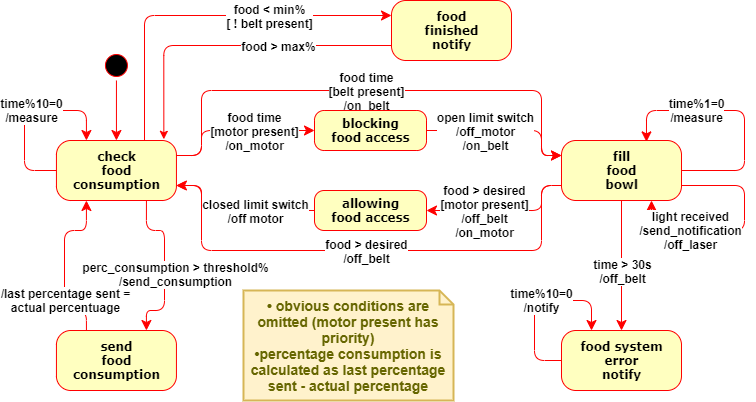

The diagram above was exported from draw.io. Its source (the exported page's mxGraphModel, read from the mxfile embedded in the PNG):
<mxGraphModel dx="1211" dy="707" grid="1" gridSize="10" guides="1" tooltips="1" connect="1" arrows="1" fold="1" page="1" pageScale="1" pageWidth="827" pageHeight="1169" background="none" math="0" shadow="0">
  <root>
    <mxCell id="0" />
    <mxCell id="1" parent="0" />
    <mxCell id="382b91b5511bd0f7-1" value="" style="ellipse;shape=startState;fillColor=#000000;strokeColor=#ff0000;rounded=1;shadow=0;comic=0;labelBackgroundColor=none;fontFamily=Verdana;fontSize=12;fontColor=#000000;align=center;direction=south;fontStyle=1;horizontal=1;html=1;" parent="1" vertex="1">
      <mxGeometry x="166.94" y="60" width="30" height="30" as="geometry" />
    </mxCell>
    <mxCell id="382b91b5511bd0f7-5" value="send&lt;br&gt;food&lt;br style=&quot;font-size: 12px&quot;&gt;consumption" style="rounded=1;arcSize=24;fillColor=#ffffc0;strokeColor=#ff0000;shadow=0;comic=0;labelBackgroundColor=none;fontFamily=Verdana;fontSize=12;fontColor=#000000;align=center;fontStyle=1;horizontal=1;html=1;" parent="1" vertex="1">
      <mxGeometry x="121.94" y="340" width="120" height="60" as="geometry" />
    </mxCell>
    <mxCell id="382b91b5511bd0f7-6" value="check&lt;br style=&quot;font-size: 12px;&quot;&gt;food&lt;br style=&quot;font-size: 12px;&quot;&gt;consumption" style="rounded=1;arcSize=24;fillColor=#ffffc0;strokeColor=#ff0000;shadow=0;comic=0;labelBackgroundColor=none;fontFamily=Verdana;fontSize=12;fontColor=#000000;align=center;fontStyle=1;horizontal=1;html=1;" parent="1" vertex="1">
      <mxGeometry x="121.94" y="150" width="120" height="60" as="geometry" />
    </mxCell>
    <mxCell id="3cde6dad864a17aa-4" value="" style="exitX=1;exitY=0.25;entryX=0;entryY=0.25;labelBackgroundColor=none;endArrow=classic;endSize=8;strokeColor=#ff0000;fontFamily=Verdana;fontSize=12;align=left;fontStyle=1;exitDx=0;exitDy=0;edgeStyle=orthogonalEdgeStyle;entryDx=0;entryDy=0;endFill=1;horizontal=1;html=1;" parent="1" source="382b91b5511bd0f7-6" target="382b91b5511bd0f7-9" edge="1">
      <mxGeometry relative="1" as="geometry">
        <Array as="points">
          <mxPoint x="267" y="165" />
          <mxPoint x="267" y="100" />
          <mxPoint x="607" y="100" />
          <mxPoint x="607" y="165" />
        </Array>
      </mxGeometry>
    </mxCell>
    <mxCell id="Qp1dkmv-hEW9U35lB90D-8" value="food time&lt;br style=&quot;font-size: 12px;&quot;&gt;[belt present]&lt;br style=&quot;font-size: 12px;&quot;&gt;/on_belt" style="edgeLabel;align=center;verticalAlign=middle;resizable=0;points=[];fontSize=12;fontStyle=1;horizontal=1;html=1;" parent="3cde6dad864a17aa-4" vertex="1" connectable="0">
      <mxGeometry x="-0.2558" y="-4" relative="1" as="geometry">
        <mxPoint x="63" y="-4" as="offset" />
      </mxGeometry>
    </mxCell>
    <mxCell id="382b91b5511bd0f7-9" value="fill&lt;br&gt;food&lt;br style=&quot;font-size: 12px&quot;&gt;bowl" style="rounded=1;arcSize=24;fillColor=#ffffc0;strokeColor=#ff0000;shadow=0;comic=0;labelBackgroundColor=none;fontFamily=Verdana;fontSize=12;fontColor=#000000;align=center;fontStyle=1;horizontal=1;html=1;" parent="1" vertex="1">
      <mxGeometry x="627" y="150" width="120" height="60" as="geometry" />
    </mxCell>
    <mxCell id="2a3bc250acf0617d-9" value="" style="edgeStyle=orthogonalEdgeStyle;labelBackgroundColor=none;endArrow=classic;endSize=8;strokeColor=#ff0000;fontFamily=Verdana;fontSize=12;align=left;fontStyle=1;horizontal=1;html=1;endFill=1;" parent="1" source="382b91b5511bd0f7-1" target="382b91b5511bd0f7-6" edge="1">
      <mxGeometry relative="1" as="geometry" />
    </mxCell>
    <mxCell id="2a3bc250acf0617d-10" value="" style="edgeStyle=orthogonalEdgeStyle;labelBackgroundColor=none;endArrow=classic;endSize=8;strokeColor=#ff0000;fontFamily=Verdana;fontSize=12;align=left;entryX=0.25;entryY=0;fontStyle=1;entryDx=0;entryDy=0;exitX=0;exitY=0.5;exitDx=0;exitDy=0;horizontal=1;html=1;endFill=1;" parent="1" source="382b91b5511bd0f7-6" target="382b91b5511bd0f7-6" edge="1">
      <mxGeometry relative="1" as="geometry">
        <Array as="points">
          <mxPoint x="90" y="180" />
          <mxPoint x="90" y="120" />
          <mxPoint x="152" y="120" />
        </Array>
      </mxGeometry>
    </mxCell>
    <mxCell id="Qp1dkmv-hEW9U35lB90D-7" value="time%10=0&lt;br style=&quot;font-size: 12px;&quot;&gt;/measure" style="edgeLabel;align=center;verticalAlign=middle;resizable=0;points=[];fontSize=12;fontStyle=1;horizontal=1;html=1;" parent="2a3bc250acf0617d-10" vertex="1" connectable="0">
      <mxGeometry x="0.0683" y="1" relative="1" as="geometry">
        <mxPoint as="offset" />
      </mxGeometry>
    </mxCell>
    <mxCell id="2a3bc250acf0617d-12" value="" style="edgeStyle=orthogonalEdgeStyle;exitX=0.25;exitY=0;entryX=0.25;entryY=1;labelBackgroundColor=none;endArrow=classic;endSize=8;strokeColor=#ff0000;fontFamily=Verdana;fontSize=12;align=left;fontStyle=1;horizontal=1;html=1;endFill=1;" parent="1" source="382b91b5511bd0f7-5" target="382b91b5511bd0f7-6" edge="1">
      <mxGeometry relative="1" as="geometry">
        <Array as="points">
          <mxPoint x="152" y="320" />
          <mxPoint x="130" y="320" />
          <mxPoint x="130" y="240" />
          <mxPoint x="152" y="240" />
        </Array>
      </mxGeometry>
    </mxCell>
    <mxCell id="Qp1dkmv-hEW9U35lB90D-25" value="/last percentage sent =&lt;br&gt;actual percentuage" style="edgeLabel;html=1;align=center;verticalAlign=middle;resizable=0;points=[];fontSize=12;fontStyle=1;" parent="2a3bc250acf0617d-12" vertex="1" connectable="0">
      <mxGeometry x="-0.2375" y="-1" relative="1" as="geometry">
        <mxPoint x="-1" y="14" as="offset" />
      </mxGeometry>
    </mxCell>
    <mxCell id="Qp1dkmv-hEW9U35lB90D-14" value="" style="edgeStyle=orthogonalEdgeStyle;exitX=1;exitY=0.5;labelBackgroundColor=none;endArrow=classic;endSize=8;strokeColor=#ff0000;fontFamily=Verdana;fontSize=12;align=left;fontStyle=1;exitDx=0;exitDy=0;entryX=0.708;entryY=0.023;entryDx=0;entryDy=0;entryPerimeter=0;horizontal=1;html=1;endFill=1;" parent="1" source="382b91b5511bd0f7-9" target="382b91b5511bd0f7-9" edge="1">
      <mxGeometry relative="1" as="geometry">
        <mxPoint x="637" y="190" as="sourcePoint" />
        <mxPoint x="587" y="140" as="targetPoint" />
        <Array as="points">
          <mxPoint x="810" y="180" />
          <mxPoint x="810" y="120" />
          <mxPoint x="712" y="120" />
        </Array>
      </mxGeometry>
    </mxCell>
    <mxCell id="Qp1dkmv-hEW9U35lB90D-48" value="&lt;span style=&quot;font-family: helvetica;&quot;&gt;time%1=0&lt;/span&gt;&lt;br style=&quot;font-family: helvetica;&quot;&gt;&lt;span style=&quot;font-family: helvetica;&quot;&gt;/measure&lt;/span&gt;" style="edgeLabel;html=1;align=center;verticalAlign=middle;resizable=0;points=[];fontSize=12;fontStyle=1" parent="Qp1dkmv-hEW9U35lB90D-14" vertex="1" connectable="0">
      <mxGeometry x="0.5231" y="-1" relative="1" as="geometry">
        <mxPoint x="20" as="offset" />
      </mxGeometry>
    </mxCell>
    <mxCell id="Qp1dkmv-hEW9U35lB90D-16" value="" style="exitX=1;exitY=0.75;entryX=0;entryY=0.75;labelBackgroundColor=none;endArrow=none;endSize=8;strokeColor=#ff0000;fontFamily=Verdana;fontSize=12;align=left;fontStyle=1;exitDx=0;exitDy=0;edgeStyle=orthogonalEdgeStyle;entryDx=0;entryDy=0;startArrow=classic;startFill=1;endFill=0;horizontal=1;html=1;" parent="1" source="382b91b5511bd0f7-6" target="382b91b5511bd0f7-9" edge="1">
      <mxGeometry relative="1" as="geometry">
        <Array as="points">
          <mxPoint x="267" y="195" />
          <mxPoint x="267" y="260" />
          <mxPoint x="607" y="260" />
          <mxPoint x="607" y="195" />
        </Array>
        <mxPoint x="251.94000000000005" y="175" as="sourcePoint" />
        <mxPoint x="502" y="175" as="targetPoint" />
      </mxGeometry>
    </mxCell>
    <mxCell id="Qp1dkmv-hEW9U35lB90D-17" value="food &amp;gt; desired&lt;br style=&quot;font-size: 12px&quot;&gt;/off_belt" style="edgeLabel;align=center;verticalAlign=middle;resizable=0;points=[];fontSize=12;fontStyle=1;horizontal=1;html=1;" parent="Qp1dkmv-hEW9U35lB90D-16" vertex="1" connectable="0">
      <mxGeometry x="-0.2558" y="-4" relative="1" as="geometry">
        <mxPoint x="63" y="-4" as="offset" />
      </mxGeometry>
    </mxCell>
    <mxCell id="Qp1dkmv-hEW9U35lB90D-18" value="food system&lt;br style=&quot;font-size: 12px&quot;&gt;error&lt;br style=&quot;font-size: 12px&quot;&gt;notify" style="rounded=1;arcSize=24;fillColor=#ffffc0;strokeColor=#ff0000;shadow=0;comic=0;labelBackgroundColor=none;fontFamily=Verdana;fontSize=12;fontColor=#000000;align=center;fontStyle=1;horizontal=1;html=1;gradientDirection=east;" parent="1" vertex="1">
      <mxGeometry x="627" y="340" width="120" height="60" as="geometry" />
    </mxCell>
    <mxCell id="Qp1dkmv-hEW9U35lB90D-20" value="" style="edgeStyle=orthogonalEdgeStyle;exitX=0.5;exitY=1;entryX=0.5;entryY=0;labelBackgroundColor=none;endArrow=classic;endSize=8;strokeColor=#ff0000;fontFamily=Verdana;fontSize=12;align=left;fontStyle=1;horizontal=1;html=1;endFill=1;entryDx=0;entryDy=0;exitDx=0;exitDy=0;" parent="1" source="382b91b5511bd0f7-9" target="Qp1dkmv-hEW9U35lB90D-18" edge="1">
      <mxGeometry relative="1" as="geometry">
        <mxPoint x="161.94000000000005" y="350" as="sourcePoint" />
        <mxPoint x="161.94000000000005" y="220" as="targetPoint" />
      </mxGeometry>
    </mxCell>
    <mxCell id="Qp1dkmv-hEW9U35lB90D-21" value="time &amp;gt; 30s&lt;br style=&quot;font-size: 12px;&quot;&gt;/off_belt" style="edgeLabel;html=1;align=center;verticalAlign=middle;resizable=0;points=[];fontSize=12;fontStyle=1;" parent="Qp1dkmv-hEW9U35lB90D-20" vertex="1" connectable="0">
      <mxGeometry x="-0.1801" y="-3" relative="1" as="geometry">
        <mxPoint x="3" y="17" as="offset" />
      </mxGeometry>
    </mxCell>
    <mxCell id="Qp1dkmv-hEW9U35lB90D-22" value="" style="edgeStyle=orthogonalEdgeStyle;labelBackgroundColor=none;endArrow=classic;endSize=8;strokeColor=#ff0000;fontFamily=Verdana;fontSize=12;align=left;fontStyle=1;horizontal=1;html=1;endFill=1;exitX=0.75;exitY=1;exitDx=0;exitDy=0;entryX=0.75;entryY=0;entryDx=0;entryDy=0;" parent="1" source="382b91b5511bd0f7-6" target="382b91b5511bd0f7-5" edge="1">
      <mxGeometry relative="1" as="geometry">
        <mxPoint x="211.94000000000005" y="220" as="sourcePoint" />
        <mxPoint x="212" y="300" as="targetPoint" />
        <Array as="points">
          <mxPoint x="212" y="240" />
          <mxPoint x="230" y="240" />
          <mxPoint x="230" y="320" />
          <mxPoint x="212" y="320" />
        </Array>
      </mxGeometry>
    </mxCell>
    <mxCell id="Qp1dkmv-hEW9U35lB90D-23" value="perc_consumption &amp;gt; threshold%&lt;br&gt;/send_consumption" style="edgeLabel;html=1;align=center;verticalAlign=middle;resizable=0;points=[];fontSize=12;fontStyle=1;" parent="Qp1dkmv-hEW9U35lB90D-22" vertex="1" connectable="0">
      <mxGeometry x="-0.172" y="4" relative="1" as="geometry">
        <mxPoint x="6" y="23" as="offset" />
      </mxGeometry>
    </mxCell>
    <mxCell id="Qp1dkmv-hEW9U35lB90D-26" value="food&lt;br style=&quot;font-size: 12px;&quot;&gt;finished&lt;br style=&quot;font-size: 12px;&quot;&gt;notify" style="rounded=1;arcSize=24;fillColor=#ffffc0;strokeColor=#ff0000;shadow=0;comic=0;labelBackgroundColor=none;fontFamily=Verdana;fontSize=12;fontColor=#000000;align=center;fontStyle=1;horizontal=1;html=1;gradientDirection=east;" parent="1" vertex="1">
      <mxGeometry x="457" y="10" width="120" height="60" as="geometry" />
    </mxCell>
    <mxCell id="Qp1dkmv-hEW9U35lB90D-27" value="" style="edgeStyle=orthogonalEdgeStyle;labelBackgroundColor=none;endArrow=classic;endSize=8;strokeColor=#ff0000;fontFamily=Verdana;fontSize=12;align=left;fontStyle=1;horizontal=1;html=1;endFill=1;entryX=0;entryY=0.25;entryDx=0;entryDy=0;" parent="1" source="382b91b5511bd0f7-6" target="Qp1dkmv-hEW9U35lB90D-26" edge="1">
      <mxGeometry relative="1" as="geometry">
        <mxPoint x="247" y="210" as="sourcePoint" />
        <mxPoint x="450" y="20" as="targetPoint" />
        <Array as="points">
          <mxPoint x="210" y="25" />
        </Array>
      </mxGeometry>
    </mxCell>
    <mxCell id="Qp1dkmv-hEW9U35lB90D-28" value="food &amp;lt; min%&lt;br style=&quot;font-size: 12px&quot;&gt;[ ! belt present]" style="edgeLabel;html=1;align=center;verticalAlign=middle;resizable=0;points=[];fontSize=12;fontStyle=1;" parent="Qp1dkmv-hEW9U35lB90D-27" vertex="1" connectable="0">
      <mxGeometry x="0.6365" y="1" relative="1" as="geometry">
        <mxPoint x="-55" y="1" as="offset" />
      </mxGeometry>
    </mxCell>
    <mxCell id="Qp1dkmv-hEW9U35lB90D-29" value="blocking&lt;br&gt;food access" style="rounded=1;arcSize=24;fillColor=#ffffc0;strokeColor=#ff0000;shadow=0;comic=0;labelBackgroundColor=none;fontFamily=Verdana;fontSize=12;fontColor=#000000;align=center;fontStyle=1;horizontal=1;html=1;" parent="1" vertex="1">
      <mxGeometry x="380" y="120" width="112" height="40" as="geometry" />
    </mxCell>
    <mxCell id="Qp1dkmv-hEW9U35lB90D-31" value="" style="edgeStyle=orthogonalEdgeStyle;labelBackgroundColor=none;endArrow=classic;endSize=8;strokeColor=#ff0000;fontFamily=Verdana;fontSize=12;align=left;fontStyle=1;horizontal=1;html=1;endFill=1;exitX=1;exitY=0.25;exitDx=0;exitDy=0;entryX=0;entryY=0.5;entryDx=0;entryDy=0;" parent="1" source="382b91b5511bd0f7-6" target="Qp1dkmv-hEW9U35lB90D-29" edge="1">
      <mxGeometry relative="1" as="geometry">
        <mxPoint x="257" y="180" as="sourcePoint" />
        <mxPoint x="372" y="150" as="targetPoint" />
        <Array as="points">
          <mxPoint x="267" y="165" />
          <mxPoint x="267" y="140" />
        </Array>
      </mxGeometry>
    </mxCell>
    <mxCell id="Qp1dkmv-hEW9U35lB90D-34" value="food time&lt;br style=&quot;font-size: 12px;&quot;&gt;[motor present]&lt;br style=&quot;font-size: 12px;&quot;&gt;/on_motor" style="edgeLabel;html=1;align=center;verticalAlign=middle;resizable=0;points=[];fontSize=12;fontStyle=1" parent="Qp1dkmv-hEW9U35lB90D-31" vertex="1" connectable="0">
      <mxGeometry x="0.0834" y="-1" relative="1" as="geometry">
        <mxPoint x="15" y="-1" as="offset" />
      </mxGeometry>
    </mxCell>
    <mxCell id="Qp1dkmv-hEW9U35lB90D-33" value="" style="edgeStyle=orthogonalEdgeStyle;labelBackgroundColor=none;endArrow=classic;endSize=8;strokeColor=#ff0000;fontFamily=Verdana;fontSize=12;align=left;fontStyle=1;horizontal=1;html=1;endFill=1;exitX=0;exitY=0.5;exitDx=0;exitDy=0;entryX=1;entryY=0.75;entryDx=0;entryDy=0;" parent="1" source="81BjFWKp_JHys5z1z4qV-2" target="382b91b5511bd0f7-6" edge="1">
      <mxGeometry relative="1" as="geometry">
        <mxPoint x="251.94000000000005" y="175" as="sourcePoint" />
        <mxPoint x="337" y="175" as="targetPoint" />
        <Array as="points">
          <mxPoint x="267" y="220" />
          <mxPoint x="267" y="195" />
        </Array>
      </mxGeometry>
    </mxCell>
    <mxCell id="Qp1dkmv-hEW9U35lB90D-39" value="closed limit switch&lt;br style=&quot;font-size: 12px&quot;&gt;/off motor" style="edgeLabel;html=1;align=center;verticalAlign=middle;resizable=0;points=[];fontSize=12;fontStyle=1" parent="Qp1dkmv-hEW9U35lB90D-33" vertex="1" connectable="0">
      <mxGeometry x="-0.2148" y="-2" relative="1" as="geometry">
        <mxPoint x="4" y="2" as="offset" />
      </mxGeometry>
    </mxCell>
    <mxCell id="Qp1dkmv-hEW9U35lB90D-35" value="" style="edgeStyle=orthogonalEdgeStyle;labelBackgroundColor=none;endArrow=classic;endSize=8;strokeColor=#ff0000;fontFamily=Verdana;fontSize=12;align=left;fontStyle=1;horizontal=1;html=1;endFill=1;entryX=0;entryY=0.25;entryDx=0;entryDy=0;exitX=1;exitY=0.5;exitDx=0;exitDy=0;" parent="1" source="Qp1dkmv-hEW9U35lB90D-29" target="382b91b5511bd0f7-9" edge="1">
      <mxGeometry relative="1" as="geometry">
        <mxPoint x="492" y="150" as="sourcePoint" />
        <mxPoint x="567" y="170" as="targetPoint" />
        <Array as="points">
          <mxPoint x="607" y="140" />
          <mxPoint x="607" y="165" />
        </Array>
      </mxGeometry>
    </mxCell>
    <mxCell id="Qp1dkmv-hEW9U35lB90D-36" value="open limit switch&lt;br style=&quot;font-size: 12px&quot;&gt;/off_motor&lt;br style=&quot;font-size: 12px&quot;&gt;/on_belt" style="edgeLabel;html=1;align=center;verticalAlign=middle;resizable=0;points=[];fontSize=12;fontStyle=1" parent="Qp1dkmv-hEW9U35lB90D-35" vertex="1" connectable="0">
      <mxGeometry x="0.0834" y="-1" relative="1" as="geometry">
        <mxPoint x="-29" y="-1" as="offset" />
      </mxGeometry>
    </mxCell>
    <mxCell id="Qp1dkmv-hEW9U35lB90D-37" value="" style="edgeStyle=orthogonalEdgeStyle;labelBackgroundColor=none;endArrow=classic;endSize=8;strokeColor=#ff0000;fontFamily=Verdana;fontSize=12;align=left;fontStyle=1;horizontal=1;html=1;endFill=1;exitX=0;exitY=0.75;exitDx=0;exitDy=0;entryX=1;entryY=0.5;entryDx=0;entryDy=0;" parent="1" source="382b91b5511bd0f7-9" target="81BjFWKp_JHys5z1z4qV-2" edge="1">
      <mxGeometry relative="1" as="geometry">
        <mxPoint x="587.06" y="190" as="sourcePoint" />
        <mxPoint x="492" y="210" as="targetPoint" />
        <Array as="points">
          <mxPoint x="607" y="195" />
          <mxPoint x="607" y="220" />
        </Array>
      </mxGeometry>
    </mxCell>
    <mxCell id="Qp1dkmv-hEW9U35lB90D-38" value="&lt;span style=&quot;font-size: 12px&quot;&gt;food &amp;gt; desired&lt;/span&gt;&lt;br style=&quot;font-size: 12px&quot;&gt;&lt;span style=&quot;font-size: 12px&quot;&gt;[motor present]&lt;br style=&quot;font-size: 12px&quot;&gt;/off_belt&lt;br&gt;/on_motor&lt;br&gt;&lt;/span&gt;" style="edgeLabel;html=1;align=center;verticalAlign=middle;resizable=0;points=[];fontSize=12;fontStyle=1" parent="Qp1dkmv-hEW9U35lB90D-37" vertex="1" connectable="0">
      <mxGeometry x="-0.091" y="-1" relative="1" as="geometry">
        <mxPoint x="-30" y="1" as="offset" />
      </mxGeometry>
    </mxCell>
    <mxCell id="Qp1dkmv-hEW9U35lB90D-41" value="" style="edgeStyle=orthogonalEdgeStyle;labelBackgroundColor=none;endArrow=classic;endSize=8;strokeColor=#ff0000;fontFamily=Verdana;fontSize=12;align=left;fontStyle=1;horizontal=1;html=1;endFill=1;exitX=1;exitY=0.75;exitDx=0;exitDy=0;entryX=0.75;entryY=1;entryDx=0;entryDy=0;" parent="1" source="382b91b5511bd0f7-9" target="382b91b5511bd0f7-9" edge="1">
      <mxGeometry relative="1" as="geometry">
        <mxPoint x="727" y="249.97000000000003" as="sourcePoint" />
        <mxPoint x="747" y="279.97" as="targetPoint" />
        <Array as="points">
          <mxPoint x="810" y="195" />
          <mxPoint x="810" y="240" />
          <mxPoint x="717" y="240" />
        </Array>
      </mxGeometry>
    </mxCell>
    <mxCell id="Qp1dkmv-hEW9U35lB90D-42" value="light received&lt;br style=&quot;font-size: 12px&quot;&gt;/send_notification&lt;br&gt;/off_laser" style="edgeLabel;align=center;verticalAlign=middle;resizable=0;points=[];fontSize=12;horizontal=1;html=1;fontStyle=1;" parent="Qp1dkmv-hEW9U35lB90D-41" vertex="1" connectable="0">
      <mxGeometry x="0.2715" y="-1" relative="1" as="geometry">
        <mxPoint x="-16" as="offset" />
      </mxGeometry>
    </mxCell>
    <mxCell id="Qp1dkmv-hEW9U35lB90D-49" value="" style="edgeStyle=orthogonalEdgeStyle;labelBackgroundColor=none;endArrow=classic;endSize=8;strokeColor=#ff0000;fontFamily=Verdana;fontSize=12;align=left;entryX=0.25;entryY=0;fontStyle=1;entryDx=0;entryDy=0;exitX=0;exitY=0.5;exitDx=0;exitDy=0;horizontal=1;html=1;endFill=1;" parent="1" source="Qp1dkmv-hEW9U35lB90D-18" target="Qp1dkmv-hEW9U35lB90D-18" edge="1">
      <mxGeometry relative="1" as="geometry">
        <Array as="points">
          <mxPoint x="600" y="370" />
          <mxPoint x="600" y="310" />
          <mxPoint x="657" y="310" />
        </Array>
        <mxPoint x="621.9400000000002" y="360" as="sourcePoint" />
        <mxPoint x="651.9400000000002" y="330" as="targetPoint" />
      </mxGeometry>
    </mxCell>
    <mxCell id="Qp1dkmv-hEW9U35lB90D-50" value="time%10=0&lt;br style=&quot;font-size: 12px&quot;&gt;/notify" style="edgeLabel;align=center;verticalAlign=middle;resizable=0;points=[];fontSize=12;fontStyle=1;horizontal=1;html=1;" parent="Qp1dkmv-hEW9U35lB90D-49" vertex="1" connectable="0">
      <mxGeometry x="0.0683" y="1" relative="1" as="geometry">
        <mxPoint as="offset" />
      </mxGeometry>
    </mxCell>
    <mxCell id="Qp1dkmv-hEW9U35lB90D-51" value="" style="edgeStyle=orthogonalEdgeStyle;labelBackgroundColor=none;endArrow=none;endSize=8;strokeColor=#ff0000;fontFamily=Verdana;fontSize=12;align=left;fontStyle=1;horizontal=1;html=1;endFill=0;exitX=0.895;exitY=-0.02;exitDx=0;exitDy=0;startArrow=classic;startFill=1;exitPerimeter=0;entryX=0;entryY=0.75;entryDx=0;entryDy=0;" parent="1" source="382b91b5511bd0f7-6" target="Qp1dkmv-hEW9U35lB90D-26" edge="1">
      <mxGeometry relative="1" as="geometry">
        <mxPoint x="230.00000000000006" y="137.5" as="sourcePoint" />
        <mxPoint x="440" y="60" as="targetPoint" />
        <Array as="points">
          <mxPoint x="229" y="55" />
        </Array>
      </mxGeometry>
    </mxCell>
    <mxCell id="Qp1dkmv-hEW9U35lB90D-52" value="food &amp;gt; max%" style="edgeLabel;html=1;align=center;verticalAlign=middle;resizable=0;points=[];fontSize=12;fontStyle=1;" parent="Qp1dkmv-hEW9U35lB90D-51" vertex="1" connectable="0">
      <mxGeometry x="0.6365" y="1" relative="1" as="geometry">
        <mxPoint x="-55" y="1" as="offset" />
      </mxGeometry>
    </mxCell>
    <mxCell id="Qp1dkmv-hEW9U35lB90D-54" value="&lt;span&gt;• obvious conditions are omitted (motor present has priority)&lt;br&gt;•percentage consumption is calculated as last percentage sent - actual percentage&lt;/span&gt;" style="shape=note;strokeWidth=2;fontSize=14;size=14;whiteSpace=wrap;html=1;fillColor=#fff2cc;strokeColor=#d6b656;fontColor=#666600;rounded=1;fontStyle=1" parent="1" vertex="1">
      <mxGeometry x="309" y="300" width="210" height="110" as="geometry" />
    </mxCell>
    <mxCell id="81BjFWKp_JHys5z1z4qV-2" value="allowing&lt;br&gt;food access" style="rounded=1;arcSize=24;fillColor=#ffffc0;strokeColor=#ff0000;shadow=0;comic=0;labelBackgroundColor=none;fontFamily=Verdana;fontSize=12;fontColor=#000000;align=center;fontStyle=1;horizontal=1;html=1;" parent="1" vertex="1">
      <mxGeometry x="380" y="200" width="112" height="40" as="geometry" />
    </mxCell>
  </root>
</mxGraphModel>